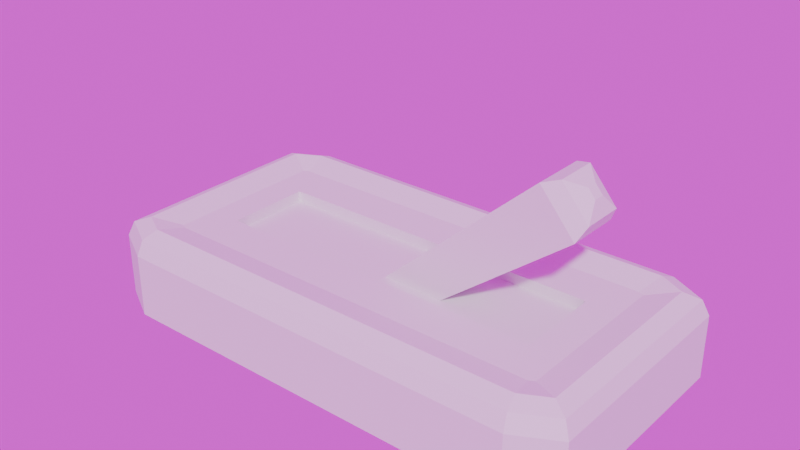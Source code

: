 # Source: switch.blend  (saved by Blender 5.0.119; exported with 4.5.12 LTS)
import bpy
from mathutils import Matrix  # noqa: F401  (used for matrix-valued properties, if any)

bpy.ops.wm.read_factory_settings(use_empty=True)
scene = bpy.context.scene
scene.name = 'Scene'

# ---- collections
col_collection = bpy.data.collections.new('Collection'); scene.collection.children.link(col_collection)

# ---- images (referenced by path relative to the original .blend; pixels are not part of the script)
import os
ASSET_DIR = os.environ.get("B2B_ASSET_DIR", "")  # directory of the original .blend (textures are referenced by path, not embedded)
HERE = os.path.dirname(os.path.abspath(__file__))  # packed textures are extracted next to this script under _unpacked/

def load_image(name, relpath, width, height, colorspace="sRGB"):
    """Load a texture the original file referenced (path relative to the .blend, or extracted next to this script)."""
    p = next((c for c in (os.path.join(HERE, relpath), os.path.join(ASSET_DIR, relpath)) if relpath and os.path.exists(c)), "")
    if p:
        img = bpy.data.images.load(p, check_existing=True)
        img.name = name
    else:  # same state as the original file: an image datablock whose file is absent (Cycles renders it pink)
        img = bpy.data.images.new(name, width, height)
        img.source = "FILE"
        img.filepath = "//" + (relpath or name)
    img.colorspace_settings.name = colorspace
    return img
img_sunrise_exr = load_image('sunrise.exr', 'sunrise.exr', 1024, 1024, 'Linear Rec.709')

# ---- world
world_world = bpy.data.worlds.new('World'); scene.world = world_world
world_world.use_nodes = True; world_world.node_tree.nodes.clear()
_N = world_world.node_tree.nodes; _L = world_world.node_tree.links
n0 = _N.new('ShaderNodeOutputWorld'); n0.name = 'World Output'; n0.location = (200, 100)
n1 = _N.new('ShaderNodeBackground'); n1.name = 'Background'; n1.location = (-200, 100)
n2 = _N.new('ShaderNodeTexEnvironment'); n2.name = 'Environment Texture'; n2.location = (-490, 80)
n2.image = img_sunrise_exr
_L.new(n1.outputs[0], n0.inputs[0])
_L.new(n2.outputs[0], n1.inputs[0])
n0.is_active_output = True
world_world.color = (0.05088, 0.05088, 0.05088)
world_world.sun_shadow_jitter_overblur = 0.0

# ---- meshes
me_cube_001 = bpy.data.meshes.new('Cube.001')
me_cube_001.from_pydata([(-1.557, -1.0, -0.3173), (-1.87, -0.8322, -0.3173), (-1.87, 0.8322, -0.3173), (-1.557, 1.0, -0.3173), (1.87, -0.8322, -0.3173), (1.557, -1.0, -0.3173), (1.557, 1.0, -0.3173), (1.87, 0.8322, -0.3173), (-1.505, -0.6134, 0.2681), (-1.87, -0.8322, 0.156), (-1.823, -0.8039, 0.27), (-1.465, -0.6349, 0.2681), (-1.557, -1.0, 0.156), (-1.545, -0.9528, 0.27), (-1.465, 0.6349, 0.2681), (-1.557, 1.0, 0.156), (-1.545, 0.9528, 0.27), (-1.505, 0.6134, 0.2681), (-1.87, 0.8322, 0.156), (-1.823, 0.8039, 0.27), (1.465, -0.6349, 0.2681), (1.557, -1.0, 0.156), (1.545, -0.9528, 0.27), (1.505, -0.6134, 0.2681), (1.87, -0.8322, 0.156), (1.823, -0.8039, 0.27), (1.505, 0.6134, 0.2681), (1.87, 0.8322, 0.156), (1.823, 0.8039, 0.27), (1.465, 0.6349, 0.2681), (1.557, 1.0, 0.156), (1.545, 0.9528, 0.27), (-1.516, -0.8387, 0.3173), (-1.709, -0.7356, 0.3173), (-1.709, 0.7356, 0.3173), (-1.516, 0.8387, 0.3173), (1.516, 0.8387, 0.3173), (1.709, 0.7356, 0.3173), (1.709, -0.7356, 0.3173), (1.516, -0.8387, 0.3173), (-1.46, -0.6131, 0.2681), (-1.483, -0.6004, 0.2681), (-1.483, 0.6004, 0.2681), (-1.46, 0.6131, 0.2681), (1.46, 0.6131, 0.2681), (1.483, 0.6004, 0.2681), (1.483, -0.6004, 0.2681), (1.46, -0.6131, 0.2681), (-1.465, -0.6349, 0.2681), (-1.505, -0.6134, 0.2681), (-1.505, 0.6134, 0.2681), (-1.465, 0.6349, 0.2681), (1.465, 0.6349, 0.2681), (1.505, 0.6134, 0.2681), (1.505, -0.6134, 0.2681), (1.465, -0.6349, 0.2681), (-1.245, -0.3212, 0.2681), (-1.265, -0.3145, 0.2681), (-1.265, 0.3145, 0.2681), (-1.245, 0.3212, 0.2681), (1.245, 0.3212, 0.2681), (1.265, 0.3145, 0.2681), (1.265, -0.3145, 0.2681), (1.245, -0.3212, 0.2681), (-1.245, -0.3212, 0.1866), (-1.265, -0.3145, 0.1866), (-1.265, 0.3145, 0.1866), (-1.245, 0.3212, 0.1866), (1.245, 0.3212, 0.1866), (1.265, 0.3145, 0.1866), (1.265, -0.3145, 0.1866), (1.245, -0.3212, 0.1866)], [], [(2, 3, 6, 7, 4, 5, 0, 1), (32, 33, 10, 13), (13, 10, 9, 12), (34, 35, 16, 19), (19, 16, 15, 18), (36, 37, 28, 31), (31, 28, 27, 30), (38, 39, 22, 25), (25, 22, 21, 24), (33, 34, 19, 10), (10, 19, 18, 9), (39, 32, 13, 22), (22, 13, 12, 21), (24, 27, 28, 25), (25, 28, 37, 38), (30, 15, 16, 31), (31, 16, 35, 36), (26, 29, 52, 53), (0, 12, 9, 1), (1, 9, 18, 2), (5, 21, 12, 0), (15, 3, 2, 18), (3, 15, 30, 6), (21, 5, 4, 24), (7, 27, 24, 4), (27, 7, 6, 30), (11, 8, 33, 32), (17, 14, 35, 34), (29, 26, 37, 36), (23, 20, 39, 38), (8, 17, 34, 33), (20, 11, 32, 39), (26, 23, 38, 37), (14, 29, 36, 35), (46, 45, 61, 62), (8, 11, 48, 49), (29, 14, 51, 52), (11, 20, 55, 48), (20, 23, 54, 55), (14, 17, 50, 51), (23, 26, 53, 54), (17, 8, 49, 50), (40, 41, 49, 48), (42, 43, 51, 50), (44, 45, 53, 52), (46, 47, 55, 54), (41, 42, 50, 49), (47, 40, 48, 55), (45, 46, 54, 53), (43, 44, 52, 51), (59, 58, 66, 67), (42, 41, 57, 58), (45, 44, 60, 61), (41, 40, 56, 57), (44, 43, 59, 60), (40, 47, 63, 56), (47, 46, 62, 63), (43, 42, 58, 59), (69, 68, 67, 66, 65, 64, 71, 70), (62, 61, 69, 70), (58, 57, 65, 66), (61, 60, 68, 69), (57, 56, 64, 65), (60, 59, 67, 68), (56, 63, 71, 64), (63, 62, 70, 71)])
_uv = me_cube_001.uv_layers.new(name='UVMap')
_uv.uv.foreach_set('vector', [0.125, 0.521, 0.146, 0.5, 0.368, 0.486, 0.375, 0.521, 0.375, 0.729, 0.368, 0.764, 0.146, 0.75, 0.125, 0.729, 0.8509, 0.73, 0.864, 0.717, 0.8742, 0.7281, 0.854, 0.7497, 0.625, 0.0006976, 0.625, 0.02191, 0.5615, 0.02097, 0.5615, 0.0, 0.864, 0.533, 0.8509, 0.52, 0.854, 0.5003, 0.8742, 0.5219, 0.625, 0.2289, 0.625, 0.2707, 0.5615, 0.271, 0.5615, 0.229, 0.6391, 0.5112, 0.6321, 0.5299, 0.6253, 0.5214, 0.6321, 0.4864, 0.6321, 0.4864, 0.6253, 0.5214, 0.5615, 0.521, 0.5649, 0.486, 0.6321, 0.7201, 0.6391, 0.7388, 0.6321, 0.7636, 0.6253, 0.7286, 0.6253, 0.7286, 0.6321, 0.7636, 0.5649, 0.764, 0.5615, 0.729, 0.864, 0.717, 0.864, 0.533, 0.8742, 0.5219, 0.8742, 0.7281, 0.625, 0.02191, 0.625, 0.2289, 0.5615, 0.229, 0.5615, 0.02097, 0.6391, 0.7388, 0.8509, 0.73, 0.854, 0.7497, 0.6321, 0.7636, 0.6321, 0.7636, 0.625, 0.9782, 0.5615, 0.979, 0.5649, 0.764, 0.5615, 0.729, 0.5615, 0.521, 0.6253, 0.5214, 0.6253, 0.7286, 0.6253, 0.7286, 0.6253, 0.5214, 0.6321, 0.5299, 0.6321, 0.7201, 0.5649, 0.486, 0.5615, 0.271, 0.625, 0.2707, 0.6321, 0.4864, 0.6321, 0.4864, 0.854, 0.5003, 0.8509, 0.52, 0.6391, 0.5112, 0.6435, 0.5438, 0.6456, 0.5405, 0.6456, 0.5405, 0.6435, 0.5438, 0.375, 0.0, 0.5615, 0.0, 0.5615, 0.02097, 0.375, 0.02097, 0.375, 0.02097, 0.5615, 0.02097, 0.5615, 0.229, 0.375, 0.229, 0.368, 0.764, 0.5649, 0.764, 0.5615, 0.979, 0.375, 0.979, 0.5615, 0.271, 0.375, 0.271, 0.375, 0.229, 0.5615, 0.229, 0.375, 0.271, 0.5615, 0.271, 0.5649, 0.486, 0.368, 0.486, 0.5649, 0.764, 0.368, 0.764, 0.375, 0.729, 0.5615, 0.729, 0.375, 0.521, 0.5615, 0.521, 0.5615, 0.729, 0.375, 0.729, 0.5615, 0.521, 0.375, 0.521, 0.368, 0.486, 0.5649, 0.486, 0.8472, 0.7046, 0.85, 0.7018, 0.864, 0.717, 0.8509, 0.73, 0.85, 0.5482, 0.8472, 0.5454, 0.8509, 0.52, 0.864, 0.533, 0.6456, 0.5405, 0.6435, 0.5438, 0.6321, 0.5299, 0.6391, 0.5112, 0.6435, 0.7062, 0.6456, 0.7095, 0.6391, 0.7388, 0.6321, 0.7201, 0.85, 0.7018, 0.85, 0.5482, 0.864, 0.533, 0.864, 0.717, 0.6456, 0.7095, 0.8472, 0.7046, 0.8509, 0.73, 0.6391, 0.7388, 0.6435, 0.5438, 0.6435, 0.7062, 0.6321, 0.7201, 0.6321, 0.5299, 0.8472, 0.5454, 0.6456, 0.5405, 0.6391, 0.5112, 0.8509, 0.52, 0.6448, 0.7046, 0.6448, 0.5454, 0.6448, 0.5454, 0.6448, 0.7046, 0.85, 0.7018, 0.8472, 0.7046, 0.8472, 0.7046, 0.85, 0.7018, 0.6456, 0.5405, 0.8472, 0.5454, 0.8472, 0.5454, 0.6456, 0.5405, 0.8472, 0.7046, 0.6456, 0.7095, 0.6456, 0.7095, 0.8472, 0.7046, 0.6456, 0.7095, 0.6435, 0.7062, 0.6435, 0.7062, 0.6456, 0.7095, 0.8472, 0.5454, 0.85, 0.5482, 0.85, 0.5482, 0.8472, 0.5454, 0.6435, 0.7062, 0.6435, 0.5438, 0.6435, 0.5438, 0.6435, 0.7062, 0.85, 0.5482, 0.85, 0.7018, 0.85, 0.7018, 0.85, 0.5482, 0.8468, 0.7018, 0.8485, 0.7002, 0.85, 0.7018, 0.8472, 0.7046, 0.8485, 0.5498, 0.8468, 0.5482, 0.8472, 0.5454, 0.85, 0.5482, 0.6461, 0.5436, 0.6448, 0.5454, 0.6435, 0.5438, 0.6456, 0.5405, 0.6448, 0.7046, 0.6461, 0.7064, 0.6456, 0.7095, 0.6435, 0.7062, 0.8485, 0.7002, 0.8485, 0.5498, 0.85, 0.5482, 0.85, 0.7018, 0.6461, 0.7064, 0.8468, 0.7018, 0.8472, 0.7046, 0.6456, 0.7095, 0.6448, 0.5454, 0.6448, 0.7046, 0.6435, 0.7062, 0.6435, 0.5438, 0.8468, 0.5482, 0.6461, 0.5436, 0.6456, 0.5405, 0.8472, 0.5454, 0.8468, 0.5482, 0.8485, 0.5498, 0.8485, 0.5498, 0.8468, 0.5482, 0.8485, 0.5498, 0.8485, 0.7002, 0.8485, 0.7002, 0.8485, 0.5498, 0.6448, 0.5454, 0.6461, 0.5436, 0.6461, 0.5436, 0.6448, 0.5454, 0.8485, 0.7002, 0.8468, 0.7018, 0.8468, 0.7018, 0.8485, 0.7002, 0.6461, 0.5436, 0.8468, 0.5482, 0.8468, 0.5482, 0.6461, 0.5436, 0.8468, 0.7018, 0.6461, 0.7064, 0.6461, 0.7064, 0.8468, 0.7018, 0.6461, 0.7064, 0.6448, 0.7046, 0.6448, 0.7046, 0.6461, 0.7064, 0.8468, 0.5482, 0.8485, 0.5498, 0.8485, 0.5498, 0.8468, 0.5482, 0.6448, 0.5454, 0.6461, 0.5436, 0.8468, 0.5482, 0.8485, 0.5498, 0.8485, 0.7002, 0.8468, 0.7018, 0.6461, 0.7064, 0.6448, 0.7046, 0.6448, 0.7046, 0.6448, 0.5454, 0.6448, 0.5454, 0.6448, 0.7046, 0.8485, 0.5498, 0.8485, 0.7002, 0.8485, 0.7002, 0.8485, 0.5498, 0.6448, 0.5454, 0.6461, 0.5436, 0.6461, 0.5436, 0.6448, 0.5454, 0.8485, 0.7002, 0.8468, 0.7018, 0.8468, 0.7018, 0.8485, 0.7002, 0.6461, 0.5436, 0.8468, 0.5482, 0.8468, 0.5482, 0.6461, 0.5436, 0.8468, 0.7018, 0.6461, 0.7064, 0.6461, 0.7064, 0.8468, 0.7018, 0.6461, 0.7064, 0.6448, 0.7046, 0.6448, 0.7046, 0.6461, 0.7064])
me_cube_001.update()
me_cube_002 = bpy.data.meshes.new('Cube.002')
me_cube_002.from_pydata([(-0.138, -0.138, -0.1242), (-0.138, 0.138, -0.1242), (0.138, -0.138, -0.1242), (0.138, 0.138, -0.1242), (-0.04082, -0.04082, 1.876), (-0.199, -0.199, 1.718), (-0.1527, -0.1527, 1.83), (-0.04082, 0.04082, 1.876), (-0.199, 0.199, 1.718), (-0.1527, 0.1527, 1.83), (0.04082, -0.04082, 1.876), (0.199, -0.199, 1.718), (0.1527, -0.1527, 1.83), (0.04082, 0.04082, 1.876), (0.199, 0.199, 1.718), (0.1527, 0.1527, 1.83)], [], [(1, 3, 2, 0), (5, 6, 9, 8), (6, 4, 7, 9), (8, 9, 15, 14), (9, 7, 13, 15), (14, 15, 12, 11), (15, 13, 10, 12), (11, 12, 6, 5), (12, 10, 4, 6), (2, 11, 5, 0), (0, 5, 8, 1), (13, 7, 4, 10), (1, 8, 14, 3), (3, 14, 11, 2)])
_uv = me_cube_002.uv_layers.new(name='UVMap')
_uv.uv.foreach_set('vector', [0.125, 0.5, 0.375, 0.5, 0.375, 0.75, 0.125, 0.75, 0.6052, 0.0, 0.625, 0.0291, 0.625, 0.25, 0.6052, 0.25, 0.8604, 0.7354, 0.7756, 0.6506, 0.7756, 0.5994, 0.8604, 0.5146, 0.6052, 0.25, 0.625, 0.25, 0.6323, 0.5073, 0.6052, 0.5, 0.8604, 0.5146, 0.7756, 0.5994, 0.7244, 0.5994, 0.6323, 0.5073, 0.6052, 0.5, 0.6323, 0.5073, 0.6323, 0.7427, 0.6052, 0.75, 0.6323, 0.5073, 0.7244, 0.5994, 0.7244, 0.6506, 0.6323, 0.7427, 0.6052, 0.75, 0.6323, 0.7427, 0.625, 0.9709, 0.6052, 1.0, 0.6323, 0.7427, 0.7244, 0.6506, 0.7756, 0.6506, 0.8604, 0.7354, 0.375, 0.75, 0.6052, 0.75, 0.6052, 1.0, 0.375, 1.0, 0.375, 0.0, 0.6052, 0.0, 0.6052, 0.25, 0.375, 0.25, 0.7244, 0.5994, 0.7756, 0.5994, 0.7756, 0.6506, 0.7244, 0.6506, 0.375, 0.25, 0.6052, 0.25, 0.6052, 0.5, 0.375, 0.5, 0.375, 0.5, 0.6052, 0.5, 0.6052, 0.75, 0.375, 0.75])
me_cube_002.update()

# ---- objects
ob_base = bpy.data.objects.new('Base', me_cube_001)
ob_switch = bpy.data.objects.new('Switch', me_cube_002)

# ---- transforms, parenting, visibility, modifiers, constraints
ob_base.location = (0.0, 0.0, 0.0)
ob_switch.location = (0.0, 0.0, 0.0)
ob_switch.rotation_euler = (0.0, 0.8727, 0.0)

# ---- collection membership
col_collection.objects.link(ob_base)
col_collection.objects.link(ob_switch)

# ---- scene / render settings (as saved in the file)
scene.frame_start = 1; scene.frame_end = 250; scene.frame_set(1)
scene.render.engine = 'BLENDER_EEVEE_NEXT'
scene.render.bake_bias = 0.0
scene.render.bake_samples = 0
scene.cycles.sampling_pattern = 'TABULATED_SOBOL'
scene.eevee.use_volume_custom_range = False
bpy.context.view_layer.update()

# ---- added for rendering (the .blend has no active camera and no usable light): camera, sun
cam_auto = bpy.data.cameras.new('AutoCamera')
cam_auto.lens = 50.0
cam_auto.sensor_width = 36.0
cam_auto.clip_end = 1000.0
ob_auto_camera = bpy.data.objects.new('AutoCamera', cam_auto)
scene.collection.objects.link(ob_auto_camera)
ob_auto_camera.location = (4.21966, -5.06359, 3.89618)
ob_auto_camera.rotation_euler = (1.09748, -7.21219e-08, 0.694738)
scene.camera = ob_auto_camera
light_auto_sun = bpy.data.lights.new('AutoSun', 'SUN')
light_auto_sun.energy = 3.0
light_auto_sun.angle = 0.0523599
ob_auto_sun = bpy.data.objects.new('AutoSun', light_auto_sun)
scene.collection.objects.link(ob_auto_sun)
ob_auto_sun.rotation_euler = (0.872665, 0.174533, 0.523599)
bpy.context.view_layer.update()
